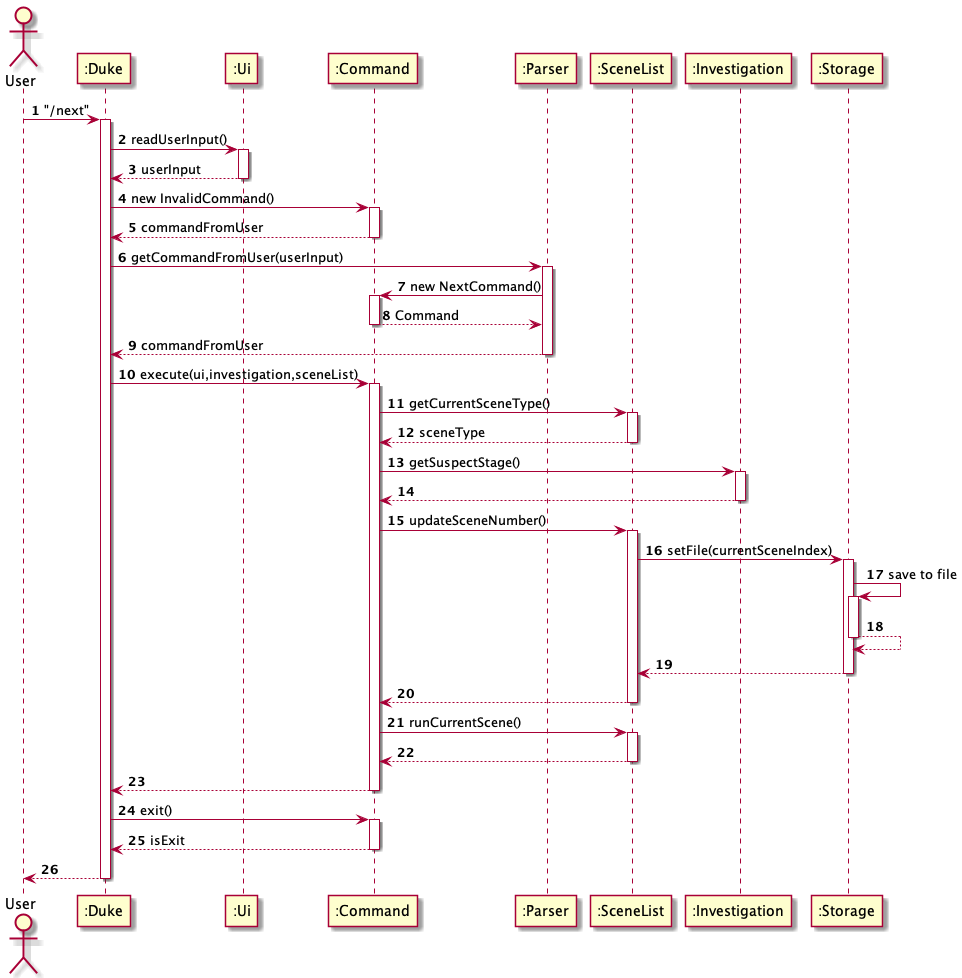

The diagram above was rendered by PlantUML. Its source (embedded in the PNG):
@startuml
'https://plantuml.com/sequence-diagram

autonumber

actor User
User -> ":Duke": "/next"
activate ":Duke"
":Duke" -> ":Ui": readUserInput()
activate ":Ui"
":Duke" <-- ":Ui": userInput
deactivate ":Ui"
":Duke" -> ":Command": new InvalidCommand()
activate ":Command"
":Duke" <-- ":Command": commandFromUser
deactivate ":Command"
":Duke" -> ":Parser": getCommandFromUser(userInput)
activate ":Parser"
":Parser" -> ":Command": new NextCommand()
activate ":Command"
":Parser" <-- ":Command": Command
deactivate ":Command"
":Duke" <-- ":Parser": commandFromUser
deactivate ":Parser"
":Duke" -> ":Command": execute(ui,investigation,sceneList)
activate ":Command"
":Command" -> ":SceneList": getCurrentSceneType()
activate ":SceneList"
":Command" <-- ":SceneList": sceneType
deactivate ":SceneList"
":Command" -> ":Investigation": getSuspectStage()
activate ":Investigation"
":Command" <-- ":Investigation"
deactivate ":Investigation"
":Command" -> ":SceneList": updateSceneNumber()
activate ":SceneList"
":SceneList" -> ":Storage": setFile(currentSceneIndex)
activate ":Storage"
":Storage" -> ":Storage": save to file
activate ":Storage"
return
":SceneList" <-- ":Storage"
deactivate ":Storage"
":Command" <-- ":SceneList"
deactivate ":SceneList"
":Command" -> ":SceneList": runCurrentScene()
activate ":SceneList"
":Command" <-- ":SceneList"
deactivate ":SceneList"
":Duke" <-- ":Command"
deactivate ":Command"
":Duke" -> ":Command": exit()
activate ":Command"
":Duke" <-- ":Command": isExit
deactivate ":Command"
User <-- ":Duke"
deactivate ":Duke"

@enduml